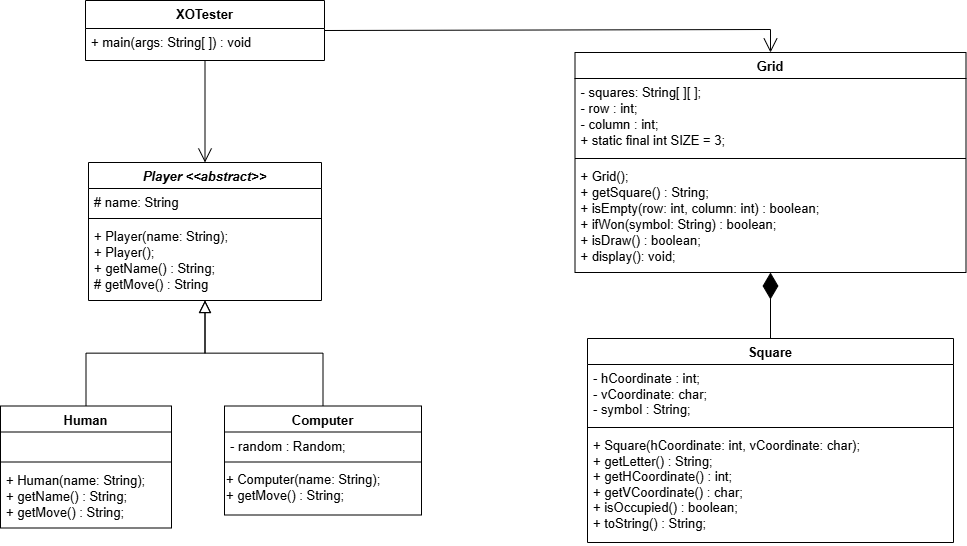

The diagram above was exported from draw.io. Its source (the exported page's mxGraphModel, read from the mxfile embedded in the PNG):
<mxGraphModel dx="1226" dy="620" grid="0" gridSize="10" guides="1" tooltips="1" connect="1" arrows="1" fold="1" page="1" pageScale="1" pageWidth="1169" pageHeight="827" background="none" math="0" shadow="0">
  <root>
    <mxCell id="WIyWlLk6GJQsqaUBKTNV-0" />
    <mxCell id="WIyWlLk6GJQsqaUBKTNV-1" parent="WIyWlLk6GJQsqaUBKTNV-0" />
    <mxCell id="zkfFHV4jXpPFQw0GAbJ--0" value="Player &lt;&lt;abstract&gt;&gt;" style="swimlane;fontStyle=3;align=center;verticalAlign=top;childLayout=stackLayout;horizontal=1;startSize=26;horizontalStack=0;resizeParent=1;resizeLast=0;collapsible=1;marginBottom=0;rounded=0;shadow=0;strokeWidth=1;fontSize=13;" parent="WIyWlLk6GJQsqaUBKTNV-1" vertex="1">
      <mxGeometry x="195" y="247" width="233" height="138" as="geometry">
        <mxRectangle x="230" y="140" width="160" height="26" as="alternateBounds" />
      </mxGeometry>
    </mxCell>
    <mxCell id="zkfFHV4jXpPFQw0GAbJ--3" value="# name: String" style="text;align=left;verticalAlign=top;spacingLeft=4;spacingRight=4;overflow=hidden;rotatable=0;points=[[0,0.5],[1,0.5]];portConstraint=eastwest;rounded=0;shadow=0;html=0;fontSize=13;" parent="zkfFHV4jXpPFQw0GAbJ--0" vertex="1">
      <mxGeometry y="26" width="233" height="26" as="geometry" />
    </mxCell>
    <mxCell id="zkfFHV4jXpPFQw0GAbJ--4" value="" style="line;html=1;strokeWidth=1;align=left;verticalAlign=middle;spacingTop=-1;spacingLeft=3;spacingRight=3;rotatable=0;labelPosition=right;points=[];portConstraint=eastwest;fontSize=13;" parent="zkfFHV4jXpPFQw0GAbJ--0" vertex="1">
      <mxGeometry y="52" width="233" height="8" as="geometry" />
    </mxCell>
    <mxCell id="zkfFHV4jXpPFQw0GAbJ--5" value="+ Player(name: String);&#10;+ Player();&#10;+ getName() : String;&#10;# getMove() : String" style="text;align=left;verticalAlign=top;spacingLeft=4;spacingRight=4;overflow=hidden;rotatable=0;points=[[0,0.5],[1,0.5]];portConstraint=eastwest;fontSize=13;" parent="zkfFHV4jXpPFQw0GAbJ--0" vertex="1">
      <mxGeometry y="60" width="233" height="78" as="geometry" />
    </mxCell>
    <mxCell id="zkfFHV4jXpPFQw0GAbJ--6" value="Human" style="swimlane;fontStyle=1;align=center;verticalAlign=top;childLayout=stackLayout;horizontal=1;startSize=26;horizontalStack=0;resizeParent=1;resizeLast=0;collapsible=1;marginBottom=0;rounded=0;shadow=0;strokeWidth=1;perimeterSpacing=0;fontSize=13;" parent="WIyWlLk6GJQsqaUBKTNV-1" vertex="1">
      <mxGeometry x="107" y="490.5" width="171" height="122" as="geometry">
        <mxRectangle x="130" y="380" width="160" height="26" as="alternateBounds" />
      </mxGeometry>
    </mxCell>
    <mxCell id="zkfFHV4jXpPFQw0GAbJ--8" value="  " style="text;align=left;verticalAlign=top;spacingLeft=4;spacingRight=4;overflow=hidden;rotatable=0;points=[[0,0.5],[1,0.5]];portConstraint=eastwest;rounded=0;shadow=0;html=0;fontSize=13;" parent="zkfFHV4jXpPFQw0GAbJ--6" vertex="1">
      <mxGeometry y="26" width="171" height="26" as="geometry" />
    </mxCell>
    <mxCell id="zkfFHV4jXpPFQw0GAbJ--9" value="" style="line;html=1;strokeWidth=1;align=left;verticalAlign=middle;spacingTop=-1;spacingLeft=3;spacingRight=3;rotatable=0;labelPosition=right;points=[];portConstraint=eastwest;fontSize=13;" parent="zkfFHV4jXpPFQw0GAbJ--6" vertex="1">
      <mxGeometry y="52" width="171" height="8" as="geometry" />
    </mxCell>
    <mxCell id="zkfFHV4jXpPFQw0GAbJ--10" value="+ Human(name: String);&#10;+ getName() : String;&#10;+ getMove() : String;" style="text;align=left;verticalAlign=top;spacingLeft=4;spacingRight=4;overflow=hidden;rotatable=0;points=[[0,0.5],[1,0.5]];portConstraint=eastwest;fontStyle=0;fontSize=13;" parent="zkfFHV4jXpPFQw0GAbJ--6" vertex="1">
      <mxGeometry y="60" width="171" height="61" as="geometry" />
    </mxCell>
    <mxCell id="zkfFHV4jXpPFQw0GAbJ--12" value="" style="endArrow=block;endSize=10;endFill=0;shadow=0;strokeWidth=1;rounded=0;curved=0;edgeStyle=elbowEdgeStyle;elbow=vertical;fontSize=13;" parent="WIyWlLk6GJQsqaUBKTNV-1" source="zkfFHV4jXpPFQw0GAbJ--6" target="zkfFHV4jXpPFQw0GAbJ--0" edge="1">
      <mxGeometry width="160" relative="1" as="geometry">
        <mxPoint x="200" y="408" as="sourcePoint" />
        <mxPoint x="200" y="408" as="targetPoint" />
      </mxGeometry>
    </mxCell>
    <mxCell id="zkfFHV4jXpPFQw0GAbJ--13" value="Computer" style="swimlane;fontStyle=1;align=center;verticalAlign=top;childLayout=stackLayout;horizontal=1;startSize=26;horizontalStack=0;resizeParent=1;resizeLast=0;collapsible=1;marginBottom=0;rounded=0;shadow=0;strokeWidth=1;fontSize=13;" parent="WIyWlLk6GJQsqaUBKTNV-1" vertex="1">
      <mxGeometry x="331" y="490.5" width="197" height="109" as="geometry">
        <mxRectangle x="340" y="380" width="170" height="26" as="alternateBounds" />
      </mxGeometry>
    </mxCell>
    <mxCell id="zkfFHV4jXpPFQw0GAbJ--14" value="- random : Random;" style="text;align=left;verticalAlign=top;spacingLeft=4;spacingRight=4;overflow=hidden;rotatable=0;points=[[0,0.5],[1,0.5]];portConstraint=eastwest;fontSize=13;" parent="zkfFHV4jXpPFQw0GAbJ--13" vertex="1">
      <mxGeometry y="26" width="197" height="26" as="geometry" />
    </mxCell>
    <mxCell id="zkfFHV4jXpPFQw0GAbJ--15" value="" style="line;html=1;strokeWidth=1;align=left;verticalAlign=middle;spacingTop=-1;spacingLeft=3;spacingRight=3;rotatable=0;labelPosition=right;points=[];portConstraint=eastwest;fontSize=13;" parent="zkfFHV4jXpPFQw0GAbJ--13" vertex="1">
      <mxGeometry y="52" width="197" height="8" as="geometry" />
    </mxCell>
    <mxCell id="wrdSEVYIEDYLQu6C8TM2-2" value="&lt;font&gt;+ Computer(name: String);&lt;/font&gt;&lt;div&gt;&lt;font&gt;+ getMove() : String;&lt;/font&gt;&lt;/div&gt;" style="text;html=1;align=left;verticalAlign=middle;resizable=0;points=[];autosize=1;strokeColor=none;fillColor=none;fontSize=13;" parent="zkfFHV4jXpPFQw0GAbJ--13" vertex="1">
      <mxGeometry y="60" width="197" height="43" as="geometry" />
    </mxCell>
    <mxCell id="zkfFHV4jXpPFQw0GAbJ--16" value="" style="endArrow=block;endSize=10;endFill=0;shadow=0;strokeWidth=1;rounded=0;curved=0;edgeStyle=elbowEdgeStyle;elbow=vertical;strokeColor=default;fontSize=13;targetPerimeterSpacing=0;jumpSize=6;" parent="WIyWlLk6GJQsqaUBKTNV-1" source="zkfFHV4jXpPFQw0GAbJ--13" target="zkfFHV4jXpPFQw0GAbJ--0" edge="1">
      <mxGeometry width="160" relative="1" as="geometry">
        <mxPoint x="210" y="578" as="sourcePoint" />
        <mxPoint x="310" y="476" as="targetPoint" />
      </mxGeometry>
    </mxCell>
    <mxCell id="zkfFHV4jXpPFQw0GAbJ--17" value="Grid" style="swimlane;fontStyle=1;align=center;verticalAlign=top;childLayout=stackLayout;horizontal=1;startSize=26;horizontalStack=0;resizeParent=1;resizeLast=0;collapsible=1;marginBottom=0;rounded=0;shadow=0;strokeWidth=1;fontSize=13;" parent="WIyWlLk6GJQsqaUBKTNV-1" vertex="1">
      <mxGeometry x="681.5" y="137" width="391" height="220" as="geometry">
        <mxRectangle x="550" y="140" width="160" height="26" as="alternateBounds" />
      </mxGeometry>
    </mxCell>
    <mxCell id="zkfFHV4jXpPFQw0GAbJ--18" value="- squares: String[ ][ ];&#10;- row : int;&#10;- column : int;&#10;+ static final int SIZE = 3;" style="text;align=left;verticalAlign=top;spacingLeft=4;spacingRight=4;overflow=hidden;rotatable=0;points=[[0,0.5],[1,0.5]];portConstraint=eastwest;fontSize=13;" parent="zkfFHV4jXpPFQw0GAbJ--17" vertex="1">
      <mxGeometry y="26" width="391" height="76" as="geometry" />
    </mxCell>
    <mxCell id="zkfFHV4jXpPFQw0GAbJ--23" value="" style="line;html=1;strokeWidth=1;align=left;verticalAlign=middle;spacingTop=-1;spacingLeft=3;spacingRight=3;rotatable=0;labelPosition=right;points=[];portConstraint=eastwest;fontSize=13;" parent="zkfFHV4jXpPFQw0GAbJ--17" vertex="1">
      <mxGeometry y="102" width="391" height="8" as="geometry" />
    </mxCell>
    <mxCell id="zkfFHV4jXpPFQw0GAbJ--24" value="+ Grid();&#10;+ getSquare() : String;&#10;+ isEmpty(row: int, column: int) : boolean;&#10;+ ifWon(symbol: String) : boolean;&#10;+ isDraw() : boolean;&#10;+ display(): void;" style="text;align=left;verticalAlign=top;spacingLeft=4;spacingRight=4;overflow=hidden;rotatable=0;points=[[0,0.5],[1,0.5]];portConstraint=eastwest;fontSize=13;" parent="zkfFHV4jXpPFQw0GAbJ--17" vertex="1">
      <mxGeometry y="110" width="391" height="106" as="geometry" />
    </mxCell>
    <mxCell id="fEH-hwR1nYqFTAh_MoCE-3" value="Square" style="swimlane;fontStyle=1;align=center;verticalAlign=top;childLayout=stackLayout;horizontal=1;startSize=26;horizontalStack=0;resizeParent=1;resizeParentMax=0;resizeLast=0;collapsible=1;marginBottom=0;whiteSpace=wrap;html=1;fontSize=13;" parent="WIyWlLk6GJQsqaUBKTNV-1" vertex="1">
      <mxGeometry x="694" y="423" width="366" height="204" as="geometry" />
    </mxCell>
    <mxCell id="fEH-hwR1nYqFTAh_MoCE-4" value="- hCoordinate : int;&lt;div&gt;- vCoordinate: char;&lt;/div&gt;&lt;div&gt;- symbol : String;&lt;/div&gt;" style="text;strokeColor=none;fillColor=none;align=left;verticalAlign=top;spacingLeft=4;spacingRight=4;overflow=hidden;rotatable=0;points=[[0,0.5],[1,0.5]];portConstraint=eastwest;whiteSpace=wrap;html=1;fontSize=13;" parent="fEH-hwR1nYqFTAh_MoCE-3" vertex="1">
      <mxGeometry y="26" width="366" height="59" as="geometry" />
    </mxCell>
    <mxCell id="HuURTB7FXdxmFFySQq3J-0" style="edgeStyle=none;curved=1;rounded=0;orthogonalLoop=1;jettySize=auto;html=1;fontSize=12;startSize=8;endSize=8;" parent="fEH-hwR1nYqFTAh_MoCE-3" source="fEH-hwR1nYqFTAh_MoCE-5" target="fEH-hwR1nYqFTAh_MoCE-4" edge="1">
      <mxGeometry relative="1" as="geometry" />
    </mxCell>
    <mxCell id="fEH-hwR1nYqFTAh_MoCE-5" value="" style="line;strokeWidth=1;fillColor=none;align=left;verticalAlign=middle;spacingTop=-1;spacingLeft=3;spacingRight=3;rotatable=0;labelPosition=right;points=[];portConstraint=eastwest;strokeColor=inherit;fontSize=13;" parent="fEH-hwR1nYqFTAh_MoCE-3" vertex="1">
      <mxGeometry y="85" width="366" height="8" as="geometry" />
    </mxCell>
    <mxCell id="wrdSEVYIEDYLQu6C8TM2-3" value="+ Square(hCoordinate: int, vCoordinate: char);&lt;div&gt;+ getLetter() : String;&lt;br&gt;&lt;div&gt;+ getHCoordinate() : int;&lt;/div&gt;&lt;div&gt;+ getVCoordinate() : char;&lt;/div&gt;&lt;div&gt;+ isOccupied() : boolean;&lt;/div&gt;&lt;/div&gt;&lt;div&gt;+ toString() : String;&lt;/div&gt;" style="text;strokeColor=none;fillColor=none;align=left;verticalAlign=top;spacingLeft=4;spacingRight=4;overflow=hidden;rotatable=0;points=[[0,0.5],[1,0.5]];portConstraint=eastwest;whiteSpace=wrap;html=1;fontSize=13;" parent="fEH-hwR1nYqFTAh_MoCE-3" vertex="1">
      <mxGeometry y="93" width="366" height="111" as="geometry" />
    </mxCell>
    <mxCell id="fEH-hwR1nYqFTAh_MoCE-8" value="" style="endArrow=diamondThin;endFill=1;endSize=24;html=1;rounded=0;entryX=0.5;entryY=1;entryDx=0;entryDy=0;exitX=0.5;exitY=0;exitDx=0;exitDy=0;fontSize=13;" parent="WIyWlLk6GJQsqaUBKTNV-1" source="fEH-hwR1nYqFTAh_MoCE-3" target="zkfFHV4jXpPFQw0GAbJ--17" edge="1">
      <mxGeometry width="160" relative="1" as="geometry">
        <mxPoint x="860" y="462" as="sourcePoint" />
        <mxPoint x="1020" y="462" as="targetPoint" />
      </mxGeometry>
    </mxCell>
    <mxCell id="7wCpJm05m6xB2QKAFsHM-0" value="XOTester" style="swimlane;fontStyle=1;align=center;verticalAlign=top;childLayout=stackLayout;horizontal=1;startSize=28;horizontalStack=0;resizeParent=1;resizeLast=0;collapsible=1;marginBottom=0;rounded=0;shadow=0;strokeWidth=1;perimeterSpacing=0;fontSize=13;" vertex="1" parent="WIyWlLk6GJQsqaUBKTNV-1">
      <mxGeometry x="192" y="85" width="239" height="60" as="geometry">
        <mxRectangle x="130" y="380" width="160" height="26" as="alternateBounds" />
      </mxGeometry>
    </mxCell>
    <mxCell id="7wCpJm05m6xB2QKAFsHM-3" value="+ main(args: String[ ]) : void" style="text;align=left;verticalAlign=top;spacingLeft=4;spacingRight=4;overflow=hidden;rotatable=0;points=[[0,0.5],[1,0.5]];portConstraint=eastwest;fontStyle=0;fontSize=13;" vertex="1" parent="7wCpJm05m6xB2QKAFsHM-0">
      <mxGeometry y="28" width="239" height="27" as="geometry" />
    </mxCell>
    <mxCell id="7wCpJm05m6xB2QKAFsHM-5" value="" style="endArrow=open;endFill=1;endSize=12;html=1;rounded=0;entryX=0.5;entryY=0;entryDx=0;entryDy=0;exitX=1;exitY=0.5;exitDx=0;exitDy=0;" edge="1" parent="WIyWlLk6GJQsqaUBKTNV-1" source="7wCpJm05m6xB2QKAFsHM-0" target="zkfFHV4jXpPFQw0GAbJ--17">
      <mxGeometry width="160" relative="1" as="geometry">
        <mxPoint x="428" y="114" as="sourcePoint" />
        <mxPoint x="588" y="114" as="targetPoint" />
        <Array as="points">
          <mxPoint x="877" y="114" />
        </Array>
      </mxGeometry>
    </mxCell>
    <mxCell id="7wCpJm05m6xB2QKAFsHM-6" value="" style="endArrow=open;endFill=1;endSize=12;html=1;rounded=0;exitX=0.5;exitY=1;exitDx=0;exitDy=0;entryX=0.5;entryY=0;entryDx=0;entryDy=0;" edge="1" parent="WIyWlLk6GJQsqaUBKTNV-1" source="7wCpJm05m6xB2QKAFsHM-0" target="zkfFHV4jXpPFQw0GAbJ--0">
      <mxGeometry width="160" relative="1" as="geometry">
        <mxPoint x="446" y="200" as="sourcePoint" />
        <mxPoint x="606" y="200" as="targetPoint" />
      </mxGeometry>
    </mxCell>
  </root>
</mxGraphModel>